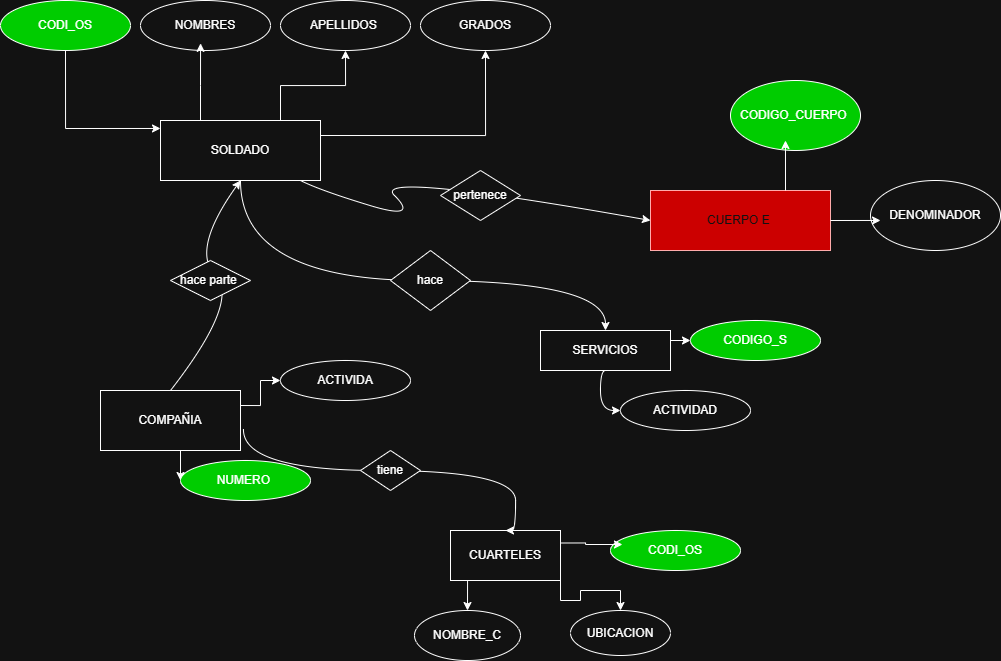

The diagram above was exported from draw.io. Its source (the exported page's mxGraphModel, read from the mxfile embedded in the PNG):
<mxGraphModel dx="1026" dy="1716" grid="1" gridSize="10" guides="1" tooltips="1" connect="1" arrows="1" fold="1" page="1" pageScale="1" pageWidth="827" pageHeight="1169" math="0" shadow="0">
  <root>
    <mxCell id="0" />
    <mxCell id="1" parent="0" />
    <mxCell id="NYy_d6Rbvle-ec_E22tU-22" edge="1" parent="1" source="NYy_d6Rbvle-ec_E22tU-2" style="edgeStyle=orthogonalEdgeStyle;rounded=0;orthogonalLoop=1;jettySize=auto;html=1;exitX=0.75;exitY=0;exitDx=0;exitDy=0;entryX=0.5;entryY=1;entryDx=0;entryDy=0;" target="NYy_d6Rbvle-ec_E22tU-10">
      <mxGeometry relative="1" as="geometry" />
    </mxCell>
    <mxCell id="NYy_d6Rbvle-ec_E22tU-23" edge="1" parent="1" source="NYy_d6Rbvle-ec_E22tU-2" style="edgeStyle=orthogonalEdgeStyle;rounded=0;orthogonalLoop=1;jettySize=auto;html=1;exitX=1;exitY=0.25;exitDx=0;exitDy=0;entryX=0.5;entryY=1;entryDx=0;entryDy=0;" target="NYy_d6Rbvle-ec_E22tU-11">
      <mxGeometry relative="1" as="geometry" />
    </mxCell>
    <mxCell id="NYy_d6Rbvle-ec_E22tU-2" parent="1" style="rounded=0;whiteSpace=wrap;html=1;strokeColor=default;" value="SOLDADO" vertex="1">
      <mxGeometry height="60" width="160" x="180" y="110" as="geometry" />
    </mxCell>
    <mxCell id="NYy_d6Rbvle-ec_E22tU-3" parent="1" style="ellipse;whiteSpace=wrap;html=1;fillColor=light-dark(#FFFFFF,#00CC00);" value="CODI_OS" vertex="1">
      <mxGeometry height="50" width="130" x="20" y="-10" as="geometry" />
    </mxCell>
    <mxCell id="NYy_d6Rbvle-ec_E22tU-9" parent="1" style="ellipse;whiteSpace=wrap;html=1;" value="NOMBRES" vertex="1">
      <mxGeometry height="50" width="130" x="160" y="-10" as="geometry" />
    </mxCell>
    <mxCell id="NYy_d6Rbvle-ec_E22tU-10" parent="1" style="ellipse;whiteSpace=wrap;html=1;" value="APELLIDOS&amp;nbsp;" vertex="1">
      <mxGeometry height="50" width="130" x="300" y="-10" as="geometry" />
    </mxCell>
    <mxCell id="NYy_d6Rbvle-ec_E22tU-11" parent="1" style="ellipse;whiteSpace=wrap;html=1;" value="GRADOS" vertex="1">
      <mxGeometry height="50" width="130" x="440" y="-10" as="geometry" />
    </mxCell>
    <mxCell id="NYy_d6Rbvle-ec_E22tU-18" edge="1" parent="1" source="NYy_d6Rbvle-ec_E22tU-3" style="edgeStyle=orthogonalEdgeStyle;rounded=0;orthogonalLoop=1;jettySize=auto;html=1;exitX=0.5;exitY=1;exitDx=0;exitDy=0;entryX=0;entryY=0.133;entryDx=0;entryDy=0;entryPerimeter=0;" target="NYy_d6Rbvle-ec_E22tU-2">
      <mxGeometry relative="1" as="geometry" />
    </mxCell>
    <mxCell id="NYy_d6Rbvle-ec_E22tU-21" edge="1" parent="1" source="NYy_d6Rbvle-ec_E22tU-2" style="edgeStyle=orthogonalEdgeStyle;rounded=0;orthogonalLoop=1;jettySize=auto;html=1;exitX=0.25;exitY=0;exitDx=0;exitDy=0;entryX=0.462;entryY=0.857;entryDx=0;entryDy=0;entryPerimeter=0;" target="NYy_d6Rbvle-ec_E22tU-9">
      <mxGeometry relative="1" as="geometry" />
    </mxCell>
    <mxCell id="NYy_d6Rbvle-ec_E22tU-24" parent="1" style="rounded=0;whiteSpace=wrap;html=1;fillColor=light-dark(#E51400,#CC0000);strokeColor=#B20000;fontColor=#ffffff;" value="CUERPO E&amp;nbsp;" vertex="1">
      <mxGeometry height="60" width="180" x="670" y="180" as="geometry" />
    </mxCell>
    <mxCell id="NYy_d6Rbvle-ec_E22tU-25" parent="1" style="ellipse;whiteSpace=wrap;html=1;" value="DENOMINADOR" vertex="1">
      <mxGeometry height="70" width="130" x="890" y="170" as="geometry" />
    </mxCell>
    <mxCell id="NYy_d6Rbvle-ec_E22tU-26" parent="1" style="ellipse;whiteSpace=wrap;html=1;fillColor=light-dark(#FFFFFF,#00CC00);" value="CODIGO_CUERPO&amp;nbsp;" vertex="1">
      <mxGeometry height="70" width="130" x="750" y="70" as="geometry" />
    </mxCell>
    <mxCell id="NYy_d6Rbvle-ec_E22tU-27" edge="1" parent="1" source="NYy_d6Rbvle-ec_E22tU-24" style="edgeStyle=orthogonalEdgeStyle;rounded=0;orthogonalLoop=1;jettySize=auto;html=1;exitX=0.75;exitY=0;exitDx=0;exitDy=0;entryX=0.423;entryY=0.857;entryDx=0;entryDy=0;entryPerimeter=0;" target="NYy_d6Rbvle-ec_E22tU-26">
      <mxGeometry relative="1" as="geometry" />
    </mxCell>
    <mxCell id="NYy_d6Rbvle-ec_E22tU-28" edge="1" parent="1" source="NYy_d6Rbvle-ec_E22tU-24" style="edgeStyle=orthogonalEdgeStyle;rounded=0;orthogonalLoop=1;jettySize=auto;html=1;exitX=1;exitY=0.5;exitDx=0;exitDy=0;entryX=0.077;entryY=0.571;entryDx=0;entryDy=0;entryPerimeter=0;" target="NYy_d6Rbvle-ec_E22tU-25">
      <mxGeometry relative="1" as="geometry" />
    </mxCell>
    <mxCell id="NYy_d6Rbvle-ec_E22tU-29" edge="1" parent="1" source="NYy_d6Rbvle-ec_E22tU-2" style="curved=1;endArrow=classic;html=1;rounded=0;entryX=0;entryY=0.5;entryDx=0;entryDy=0;" target="NYy_d6Rbvle-ec_E22tU-24" value="">
      <mxGeometry height="50" relative="1" width="50" as="geometry">
        <Array as="points">
          <mxPoint x="340" y="180" />
          <mxPoint x="439" y="210" />
          <mxPoint x="389" y="160" />
        </Array>
        <mxPoint x="310" y="190" as="sourcePoint" />
        <mxPoint x="530" y="180" as="targetPoint" />
      </mxGeometry>
    </mxCell>
    <mxCell id="NYy_d6Rbvle-ec_E22tU-30" parent="1" style="rhombus;whiteSpace=wrap;html=1;" value="pertenece" vertex="1">
      <mxGeometry height="50" width="80" x="460" y="160" as="geometry" />
    </mxCell>
    <mxCell id="NYy_d6Rbvle-ec_E22tU-37" edge="1" parent="1" source="NYy_d6Rbvle-ec_E22tU-31" style="edgeStyle=orthogonalEdgeStyle;rounded=0;orthogonalLoop=1;jettySize=auto;html=1;exitX=1;exitY=0.25;exitDx=0;exitDy=0;entryX=0;entryY=0.5;entryDx=0;entryDy=0;" target="NYy_d6Rbvle-ec_E22tU-35">
      <mxGeometry relative="1" as="geometry" />
    </mxCell>
    <mxCell id="NYy_d6Rbvle-ec_E22tU-38" edge="1" parent="1" source="NYy_d6Rbvle-ec_E22tU-31" style="edgeStyle=orthogonalEdgeStyle;rounded=0;orthogonalLoop=1;jettySize=auto;html=1;exitX=0.5;exitY=1;exitDx=0;exitDy=0;entryX=0;entryY=0.5;entryDx=0;entryDy=0;" target="NYy_d6Rbvle-ec_E22tU-36">
      <mxGeometry relative="1" as="geometry" />
    </mxCell>
    <mxCell id="NYy_d6Rbvle-ec_E22tU-31" parent="1" style="rounded=0;whiteSpace=wrap;html=1;" value="COMPAÑIA" vertex="1">
      <mxGeometry height="60" width="140" x="120" y="380" as="geometry" />
    </mxCell>
    <mxCell id="NYy_d6Rbvle-ec_E22tU-32" edge="1" parent="1" source="NYy_d6Rbvle-ec_E22tU-31" style="curved=1;endArrow=classic;html=1;rounded=0;entryX=0.5;entryY=1;entryDx=0;entryDy=0;exitX=0.5;exitY=0;exitDx=0;exitDy=0;" target="NYy_d6Rbvle-ec_E22tU-2" value="">
      <mxGeometry height="50" relative="1" width="50" as="geometry">
        <Array as="points">
          <mxPoint x="260" y="290" />
          <mxPoint x="210" y="240" />
        </Array>
        <mxPoint x="180" y="290" as="sourcePoint" />
        <mxPoint x="260" y="240" as="targetPoint" />
      </mxGeometry>
    </mxCell>
    <mxCell id="NYy_d6Rbvle-ec_E22tU-33" parent="1" style="rhombus;whiteSpace=wrap;html=1;" value="hace parte&amp;nbsp;" vertex="1">
      <mxGeometry height="40" width="80" x="190" y="250" as="geometry" />
    </mxCell>
    <mxCell id="NYy_d6Rbvle-ec_E22tU-35" parent="1" style="ellipse;whiteSpace=wrap;html=1;" value="ACTIVIDA" vertex="1">
      <mxGeometry height="40" width="130" x="300" y="350" as="geometry" />
    </mxCell>
    <mxCell id="NYy_d6Rbvle-ec_E22tU-36" parent="1" style="ellipse;whiteSpace=wrap;html=1;fillColor=light-dark(#FFFFFF,#00CC00);" value="NUMERO&amp;nbsp;" vertex="1">
      <mxGeometry height="40" width="130" x="200" y="450" as="geometry" />
    </mxCell>
    <mxCell id="NYy_d6Rbvle-ec_E22tU-45" edge="1" parent="1" source="NYy_d6Rbvle-ec_E22tU-39" style="edgeStyle=orthogonalEdgeStyle;rounded=0;orthogonalLoop=1;jettySize=auto;html=1;exitX=0.25;exitY=1;exitDx=0;exitDy=0;entryX=0.5;entryY=0;entryDx=0;entryDy=0;" target="NYy_d6Rbvle-ec_E22tU-44">
      <mxGeometry relative="1" as="geometry" />
    </mxCell>
    <mxCell id="NYy_d6Rbvle-ec_E22tU-46" edge="1" parent="1" source="NYy_d6Rbvle-ec_E22tU-39" style="edgeStyle=orthogonalEdgeStyle;rounded=0;orthogonalLoop=1;jettySize=auto;html=1;exitX=1;exitY=1;exitDx=0;exitDy=0;entryX=0.5;entryY=0;entryDx=0;entryDy=0;" target="NYy_d6Rbvle-ec_E22tU-43">
      <mxGeometry relative="1" as="geometry" />
    </mxCell>
    <mxCell id="NYy_d6Rbvle-ec_E22tU-39" parent="1" style="rounded=0;whiteSpace=wrap;html=1;" value="CUARTELES" vertex="1">
      <mxGeometry height="50" width="110" x="470" y="520" as="geometry" />
    </mxCell>
    <mxCell id="NYy_d6Rbvle-ec_E22tU-40" edge="1" parent="1" source="NYy_d6Rbvle-ec_E22tU-31" style="endArrow=classic;html=1;rounded=0;exitX=1.021;exitY=0.65;exitDx=0;exitDy=0;exitPerimeter=0;entryX=0.5;entryY=0;entryDx=0;entryDy=0;edgeStyle=orthogonalEdgeStyle;curved=1;" target="NYy_d6Rbvle-ec_E22tU-39" value="">
      <mxGeometry height="50" relative="1" width="50" as="geometry">
        <Array as="points">
          <mxPoint x="263" y="460" />
          <mxPoint x="535" y="460" />
        </Array>
        <mxPoint x="400" y="470" as="sourcePoint" />
        <mxPoint x="450" y="420" as="targetPoint" />
      </mxGeometry>
    </mxCell>
    <mxCell id="NYy_d6Rbvle-ec_E22tU-41" parent="1" style="rhombus;whiteSpace=wrap;html=1;" value="tiene" vertex="1">
      <mxGeometry height="40" width="60" x="380" y="440" as="geometry" />
    </mxCell>
    <mxCell id="NYy_d6Rbvle-ec_E22tU-42" parent="1" style="ellipse;whiteSpace=wrap;html=1;fillColor=light-dark(#FFFFFF,#00CC00);" value="CODI_OS" vertex="1">
      <mxGeometry height="40" width="130" x="630" y="520" as="geometry" />
    </mxCell>
    <mxCell id="NYy_d6Rbvle-ec_E22tU-43" parent="1" style="ellipse;whiteSpace=wrap;html=1;" value="UBICACION" vertex="1">
      <mxGeometry height="45" width="100" x="590" y="600" as="geometry" />
    </mxCell>
    <mxCell id="NYy_d6Rbvle-ec_E22tU-44" parent="1" style="ellipse;whiteSpace=wrap;html=1;" value="NOMBRE_C" vertex="1">
      <mxGeometry height="50" width="106" x="434" y="600" as="geometry" />
    </mxCell>
    <mxCell id="NYy_d6Rbvle-ec_E22tU-47" edge="1" parent="1" source="NYy_d6Rbvle-ec_E22tU-39" style="edgeStyle=orthogonalEdgeStyle;rounded=0;orthogonalLoop=1;jettySize=auto;html=1;exitX=1;exitY=0.25;exitDx=0;exitDy=0;entryX=0.092;entryY=0.35;entryDx=0;entryDy=0;entryPerimeter=0;" target="NYy_d6Rbvle-ec_E22tU-42">
      <mxGeometry relative="1" as="geometry" />
    </mxCell>
    <mxCell id="NYy_d6Rbvle-ec_E22tU-53" edge="1" parent="1" source="NYy_d6Rbvle-ec_E22tU-48" style="edgeStyle=orthogonalEdgeStyle;rounded=0;orthogonalLoop=1;jettySize=auto;html=1;exitX=1;exitY=0.25;exitDx=0;exitDy=0;entryX=0;entryY=0.5;entryDx=0;entryDy=0;" target="NYy_d6Rbvle-ec_E22tU-49">
      <mxGeometry relative="1" as="geometry" />
    </mxCell>
    <mxCell id="NYy_d6Rbvle-ec_E22tU-48" parent="1" style="rounded=0;whiteSpace=wrap;html=1;" value="SERVICIOS" vertex="1">
      <mxGeometry height="40" width="130" x="560" y="320" as="geometry" />
    </mxCell>
    <mxCell id="NYy_d6Rbvle-ec_E22tU-49" parent="1" style="ellipse;whiteSpace=wrap;html=1;fillColor=light-dark(#FFFFFF,#00CC00);" value="CODIGO_S" vertex="1">
      <mxGeometry height="40" width="130" x="710" y="310" as="geometry" />
    </mxCell>
    <mxCell id="NYy_d6Rbvle-ec_E22tU-50" parent="1" style="ellipse;whiteSpace=wrap;html=1;" value="ACTIVIDAD" vertex="1">
      <mxGeometry height="40" width="130" x="640" y="380" as="geometry" />
    </mxCell>
    <mxCell id="NYy_d6Rbvle-ec_E22tU-54" edge="1" parent="1" source="NYy_d6Rbvle-ec_E22tU-2" style="endArrow=classic;html=1;rounded=0;exitX=0.5;exitY=1;exitDx=0;exitDy=0;entryX=0.5;entryY=0;entryDx=0;entryDy=0;edgeStyle=orthogonalEdgeStyle;curved=1;" target="NYy_d6Rbvle-ec_E22tU-48" value="">
      <mxGeometry height="50" relative="1" width="50" as="geometry">
        <Array as="points">
          <mxPoint x="260" y="270" />
          <mxPoint x="625" y="270" />
        </Array>
        <mxPoint x="460" y="390" as="sourcePoint" />
        <mxPoint x="510" y="340" as="targetPoint" />
      </mxGeometry>
    </mxCell>
    <mxCell id="NYy_d6Rbvle-ec_E22tU-55" edge="1" parent="1" source="NYy_d6Rbvle-ec_E22tU-48" style="endArrow=classic;html=1;rounded=0;exitX=0.5;exitY=1;exitDx=0;exitDy=0;entryX=0;entryY=0.5;entryDx=0;entryDy=0;edgeStyle=orthogonalEdgeStyle;curved=1;" target="NYy_d6Rbvle-ec_E22tU-50" value="">
      <mxGeometry height="50" relative="1" width="50" as="geometry">
        <Array as="points">
          <mxPoint x="620" y="360" />
          <mxPoint x="620" y="400" />
        </Array>
        <mxPoint x="615" y="435" as="sourcePoint" />
        <mxPoint x="665" y="385" as="targetPoint" />
      </mxGeometry>
    </mxCell>
    <mxCell id="NYy_d6Rbvle-ec_E22tU-56" parent="1" style="rhombus;whiteSpace=wrap;html=1;" value="hace" vertex="1">
      <mxGeometry height="60" width="80" x="410" y="240" as="geometry" />
    </mxCell>
  </root>
</mxGraphModel>